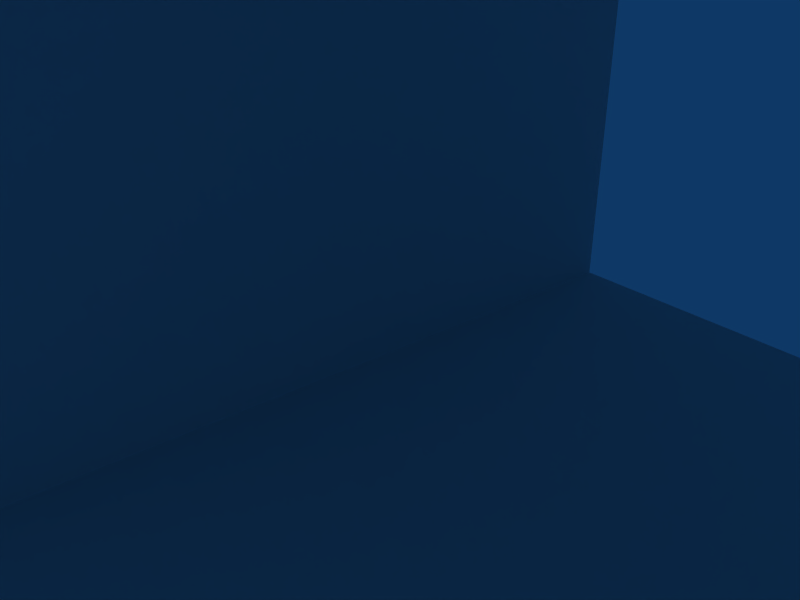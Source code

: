 # Source: chocoLevel.blend  (saved by Blender 2.48.1; exported with 4.5.12 LTS)
import bpy
from mathutils import Matrix  # noqa: F401  (used for matrix-valued properties, if any)

bpy.ops.wm.read_factory_settings(use_empty=True)
scene = bpy.context.scene
scene.name = 'Scene'

# ---- collections
col_collection_1 = bpy.data.collections.new('Collection 1'); scene.collection.children.link(col_collection_1)
col_stairs = bpy.data.collections.new('Stairs')  # instanced only; not linked into the scene
col_fat = bpy.data.collections.new('Fat')  # instanced only; not linked into the scene

# ---- materials (node trees are filled in below, after node groups)
mat_material_002 = bpy.data.materials.new('Material.002')
mat_material_002.alpha_threshold = 0.0
mat_material_002.diffuse_color = (0.4793, 0.3112, 0.1232, 1.0)
mat_material_002.roughness = 0.5
mat_material_002.line_color = (0.0, 0.0, 0.0, 1.0)

# ---- material node trees

# ---- world
world_world = bpy.data.worlds.new('World'); scene.world = world_world
world_world.color = (0.05656, 0.2208, 0.4)
world_world.use_sun_shadow = False
world_world.sun_shadow_jitter_overblur = 0.0
world_world.cycles.sampling_method = 'MANUAL'
world_world.cycles.sample_map_resolution = 256

# ---- cameras
cam_camera = bpy.data.cameras.new('Camera')
cam_camera.passepartout_alpha = 0.2
cam_camera.clip_end = 100.0
cam_camera.lens = 35.0
cam_camera.ortho_scale = 7.314
cam_camera.show_passepartout = False
cam_camera.show_safe_areas = True
cam_camera.dof.focus_distance = 0.0
cam_camera.dof.aperture_fstop = 128.0

# ---- lights
light_spot_003 = bpy.data.lights.new('Spot.003', 'POINT')
light_spot_003.transmission_factor = 0.0
light_spot_003.cutoff_distance = 30.0
light_spot_003.energy = 20.0
light_spot_003.shadow_buffer_clip_start = 1.001
light_spot_003.shadow_soft_size = 1.0
light_spot_003.shadow_maximum_resolution = 0.006
light_spot_003.use_absolute_resolution = True
light_spot_003.cycles.use_multiple_importance_sampling = False
light_spot_002 = bpy.data.lights.new('Spot.002', 'POINT')
light_spot_002.transmission_factor = 0.0
light_spot_002.cutoff_distance = 30.0
light_spot_002.energy = 50.0
light_spot_002.shadow_buffer_clip_start = 1.001
light_spot_002.shadow_soft_size = 1.0
light_spot_002.shadow_maximum_resolution = 0.006
light_spot_002.use_absolute_resolution = True
light_spot_002.cycles.use_multiple_importance_sampling = False
light_spot_001 = bpy.data.lights.new('Spot.001', 'POINT')
light_spot_001.transmission_factor = 0.0
light_spot_001.cutoff_distance = 30.0
light_spot_001.energy = 50.0
light_spot_001.shadow_buffer_clip_start = 1.001
light_spot_001.shadow_soft_size = 1.0
light_spot_001.shadow_maximum_resolution = 0.006
light_spot_001.use_absolute_resolution = True
light_spot_001.cycles.use_multiple_importance_sampling = False
light_spot = bpy.data.lights.new('Spot', 'POINT')
light_spot.transmission_factor = 0.0
light_spot.cutoff_distance = 30.0
light_spot.energy = 50.0
light_spot.shadow_buffer_clip_start = 1.001
light_spot.shadow_soft_size = 1.0
light_spot.shadow_maximum_resolution = 0.006
light_spot.use_absolute_resolution = True
light_spot.cycles.use_multiple_importance_sampling = False

# ---- meshes
me_cube_001 = bpy.data.meshes.new('Cube.001')
me_cube_001.from_pydata([(1.0, 1.0, -1.0), (1.0, -1.0, -1.0), (-1.0, -1.0, -1.0), (-1.0, 1.0, -1.0), (1.0, 1.0, 1.0), (1.0, -1.0, 1.0), (-1.0, -1.0, 1.0), (-1.0, 1.0, 1.0)], [], [(0, 1, 2, 3), (4, 7, 6, 5), (0, 4, 5, 1), (1, 5, 6, 2), (2, 6, 7, 3), (4, 0, 3, 7)])
me_cube_001.materials.append(None)
me_cube_001.use_remesh_preserve_volume = False
me_cube_001.use_remesh_preserve_attributes = False
me_cube_001.use_mirror_vertex_groups = False
me_cube_001.update()
me_plane_004 = bpy.data.meshes.new('Plane.004')
me_plane_004.from_pydata([(1.0, 1.0, 0.0), (1.0, -1.0, 0.0), (-1.0, -1.0, 0.0), (-1.0, 1.0, 0.0), (1.0, -0.3, 0.0), (-1.0, -0.3, 0.0), (1.0, -0.8285, 0.0), (-1.0, -0.8285, 0.0), (-0.64, -1.0, 0.0), (-0.64, 1.0, 0.0), (-0.64, -0.3, 0.0), (-0.64, -0.8285, 0.0), (0.6638, -1.0, 0.0), (0.6638, 1.0, 0.0), (0.6638, -0.3, 0.0), (0.6638, -0.8285, 0.0)], [], [(9, 3, 5, 10), (7, 11, 10, 5), (2, 8, 11, 7), (0, 13, 14, 4), (13, 9, 10, 14), (15, 6, 4, 14), (8, 12, 15, 11), (12, 1, 6, 15)])
me_plane_004.use_remesh_preserve_volume = False
me_plane_004.use_remesh_preserve_attributes = False
me_plane_004.use_mirror_vertex_groups = False
me_plane_004.update()
me_cube = bpy.data.meshes.new('Cube')
me_cube.from_pydata([(1.0, 1.0, -1.0), (1.0, -1.0, -1.0), (-1.0, -1.0, -1.0), (-1.0, 1.0, -1.0), (1.0, 1.0, 1.0), (1.0, -1.0, 1.0), (-1.0, -1.0, 1.0), (-1.0, 1.0, 1.0), (1.0, 1.0, 1.0), (-1.0, 1.0, 1.0), (-1.0, -1.0, 1.0), (1.0, -1.0, 1.0), (0.9519, 0.9519, -0.8041), (0.9519, -0.9519, -0.8041), (-0.9519, -0.9519, -0.8041), (-0.9519, 0.9519, -0.8041), (-1.0, -1.0, -0.8325), (-1.0, 1.0, -0.8325), (1.0, 1.0, -0.8325), (1.0, -1.0, -0.8325)], [], [(0, 4, 5, 1), (1, 5, 6, 2), (2, 6, 7, 3), (4, 0, 3, 7), (4, 7, 9, 8), (7, 6, 10, 9), (6, 5, 11, 10), (5, 4, 8, 11), (11, 8, 12, 13), (10, 11, 13, 14), (9, 10, 14, 15), (8, 9, 15, 12), (12, 15, 14, 13), (2, 3, 17, 16), (3, 0, 18, 17), (0, 1, 19, 18), (1, 2, 16, 19), (18, 19, 16, 17)])
me_cube.materials.append(None)
me_cube.materials.append(mat_material_002)
me_cube.use_remesh_preserve_volume = False
me_cube.use_remesh_preserve_attributes = False
me_cube.use_mirror_vertex_groups = False
me_cube.update()
me_plane = bpy.data.meshes.new('Plane')
me_plane.from_pydata([(1.0, 1.0, 0.0), (1.0, -1.0, 0.0), (-1.0, -1.0, 0.0), (-1.0, 1.0, 0.0)], [], [(0, 3, 2, 1)])
_uv = me_plane.uv_layers.new(name='UVTex')
_uv.uv.foreach_set('vector', [0.0, 0.0, 1.0, 0.0, 1.0, 1.0, 0.0, 1.0])
me_plane.use_remesh_preserve_volume = False
me_plane.use_remesh_preserve_attributes = False
me_plane.use_mirror_vertex_groups = False
me_plane.update()
me_plane_003 = bpy.data.meshes.new('Plane.003')
me_plane_003.from_pydata([(1.0, 1.0, 0.0), (1.0, -1.0, 0.0), (-1.0, -1.0, 0.0), (-1.0, 1.0, 0.0)], [], [(0, 3, 2, 1)])
_uv = me_plane_003.uv_layers.new(name='UVTex')
_uv.uv.foreach_set('vector', [0.0, 0.0, 1.0, 0.0, 1.0, 1.0, 0.0, 1.0])
me_plane_003.use_remesh_preserve_volume = False
me_plane_003.use_remesh_preserve_attributes = False
me_plane_003.use_mirror_vertex_groups = False
me_plane_003.update()
me_plane_002 = bpy.data.meshes.new('Plane.002')
me_plane_002.from_pydata([(1.0, 1.0, 0.0), (1.0, -1.0, 0.0), (-1.0, -1.0, 0.0), (-1.0, 1.0, 0.0)], [], [(0, 3, 2, 1)])
me_plane_002.use_remesh_preserve_volume = False
me_plane_002.use_remesh_preserve_attributes = False
me_plane_002.use_mirror_vertex_groups = False
me_plane_002.update()

# ---- objects
ob_cube_002 = bpy.data.objects.new('Cube.002', me_cube_001)
ob_cube_001 = bpy.data.objects.new('Cube.001', me_cube_001)
ob_plane = bpy.data.objects.new('Plane', me_plane_004)
ob_lamp_003 = bpy.data.objects.new('Lamp.003', light_spot_003)
ob_cube = bpy.data.objects.new('Cube', me_cube)
ob_plane_003 = bpy.data.objects.new('Plane.003', me_plane)
ob_plane_002 = bpy.data.objects.new('Plane.002', me_plane_003)
ob_plane_001 = bpy.data.objects.new('Plane.001', me_plane_002)
ob_lamp_002 = bpy.data.objects.new('Lamp.002', light_spot_002)
ob_lamp_001 = bpy.data.objects.new('Lamp.001', light_spot_001)
ob_lamp = bpy.data.objects.new('Lamp', light_spot)
ob_camera = bpy.data.objects.new('Camera', cam_camera)
ob_group_002 = bpy.data.objects.new('Group.002', None)
ob_fat = bpy.data.objects.new('Fat', None)

# ---- transforms, parenting, visibility, modifiers, constraints
ob_cube_002.location = (0.0, 68.55, 6.0)
ob_cube_002.scale = (1.0, 2.0, 0.5)
ob_cube_002.lock_rotations_4d = False
ob_cube_002.empty_display_type = 'ARROWS'
ob_cube_002.lineart.crease_threshold = 0.0
ob_cube_001.location = (0.0, 52.0, 3.0)
ob_cube_001.scale = (1.0, 2.0, 0.5)
ob_cube_001.lock_rotations_4d = False
ob_cube_001.empty_display_type = 'ARROWS'
ob_cube_001.lineart.crease_threshold = 0.0
ob_plane.location = (0.0, 110.0, 0.0)
ob_plane.scale = (15.0, 110.0, 1.0)
ob_plane.lock_rotations_4d = False
ob_plane.empty_display_type = 'ARROWS'
ob_plane.lineart.crease_threshold = 0.0
ob_lamp_003.location = (9.0, 13.0, 2.141)
ob_lamp_003.rotation_euler = (0.6503, 0.05522, 1.866)
ob_lamp_003.lock_rotations_4d = False
ob_lamp_003.empty_display_type = 'ARROWS'
ob_lamp_003.color = (0.0, 0.0, 0.0, 0.0)
ob_lamp_003.lineart.crease_threshold = 0.0
ob_cube.location = (0.0, 48.0, -0.6765)
ob_cube.scale = (10.0, 30.0, 1.0)
ob_cube.lock_rotations_4d = False
ob_cube.empty_display_type = 'ARROWS'
ob_cube.lineart.crease_threshold = 0.0
ob_plane_003.location = (0.0, 220.0, 15.0)
ob_plane_003.rotation_euler = (-1.571, -2.22e-16, 2.22e-16)
ob_plane_003.scale = (15.0, 15.0, 1.0)
ob_plane_003.lock_rotations_4d = False
ob_plane_003.empty_display_type = 'ARROWS'
ob_plane_003.lineart.crease_threshold = 0.0
ob_plane_002.location = (0.0, 0.0, 15.0)
ob_plane_002.rotation_euler = (-1.571, -2.22e-16, 2.22e-16)
ob_plane_002.scale = (15.0, 15.0, 1.0)
ob_plane_002.lock_rotations_4d = False
ob_plane_002.empty_display_type = 'ARROWS'
ob_plane_002.lineart.crease_threshold = 0.0
ob_plane_001.location = (0.0, 110.0, 30.0)
ob_plane_001.scale = (15.0, 110.0, 1.0)
ob_plane_001.lock_rotations_4d = False
ob_plane_001.empty_display_type = 'ARROWS'
ob_plane_001.lineart.crease_threshold = 0.0
ob_lamp_002.location = (0.0, 90.0, 16.0)
ob_lamp_002.rotation_euler = (0.6503, 0.05522, 1.866)
ob_lamp_002.lock_rotations_4d = False
ob_lamp_002.empty_display_type = 'ARROWS'
ob_lamp_002.color = (0.0, 0.0, 0.0, 0.0)
ob_lamp_002.lineart.crease_threshold = 0.0
ob_lamp_001.location = (0.0, 60.0, 16.0)
ob_lamp_001.rotation_euler = (0.6503, 0.05522, 1.866)
ob_lamp_001.lock_rotations_4d = False
ob_lamp_001.empty_display_type = 'ARROWS'
ob_lamp_001.color = (0.0, 0.0, 0.0, 0.0)
ob_lamp_001.lineart.crease_threshold = 0.0
ob_lamp.location = (0.0, 30.0, 16.0)
ob_lamp.rotation_euler = (0.6503, 0.05522, 1.866)
ob_lamp.lock_rotations_4d = False
ob_lamp.empty_display_type = 'ARROWS'
ob_lamp.color = (0.0, 0.0, 0.0, 0.0)
ob_lamp.lineart.crease_threshold = 0.0
ob_camera.location = (11.1, 19.91, 14.51)
ob_camera.rotation_euler = (1.109, 0.01082, 2.479)
ob_camera.lock_rotations_4d = False
ob_camera.empty_display_type = 'ARROWS'
ob_camera.color = (0.0, 0.0, 0.0, 0.0)
ob_camera.display_type = 'WIRE'
ob_camera.lineart.crease_threshold = 0.0
ob_group_002.location = (0.0, 81.0, 0.0)
ob_group_002.scale = (1.0, 1.0, 1.4)
ob_group_002.lock_rotations_4d = False
ob_group_002.empty_display_type = 'ARROWS'
ob_group_002.empty_image_offset = (0.0, 0.0)
ob_group_002.show_instancer_for_render = False
ob_group_002.instance_type = 'COLLECTION'
ob_group_002.lineart.crease_threshold = 0.0
ob_fat.location = (0.0, 78.83, 5.722)
ob_fat.lock_rotations_4d = False
ob_fat.empty_display_type = 'ARROWS'
ob_fat.empty_image_offset = (0.0, 0.0)
ob_fat.show_instancer_for_render = False
ob_fat.instance_type = 'COLLECTION'
ob_fat.lineart.crease_threshold = 0.0
ob_group_002.instance_collection = col_stairs
ob_fat.instance_collection = col_fat

# ---- collection membership
col_collection_1.objects.link(ob_cube_002)
col_collection_1.objects.link(ob_cube_001)
col_collection_1.objects.link(ob_plane)
col_collection_1.objects.link(ob_lamp_003)
col_collection_1.objects.link(ob_cube)
col_collection_1.objects.link(ob_plane_003)
col_collection_1.objects.link(ob_plane_002)
col_collection_1.objects.link(ob_plane_001)
col_collection_1.objects.link(ob_lamp_002)
col_collection_1.objects.link(ob_lamp_001)
col_collection_1.objects.link(ob_lamp)
col_collection_1.objects.link(ob_camera)
col_collection_1.objects.link(ob_group_002)
col_collection_1.objects.link(ob_fat)

# ---- scene / render settings (as saved in the file)
scene.camera = ob_camera
scene.frame_start = 1; scene.frame_end = 350; scene.frame_set(1)
scene.render.engine = 'BLENDER_EEVEE_NEXT'
scene.render.image_settings.file_format = 'JPEG'
scene.render.image_settings.color_mode = 'RGB'
scene.render.image_settings.compression = 90
scene.render.resolution_x = 800
scene.render.resolution_y = 600
scene.render.pixel_aspect_x = 100.0
scene.render.pixel_aspect_y = 100.0
scene.render.fps = 25
scene.render.dither_intensity = 0.0
scene.render.use_compositing = False
scene.render.use_sequencer = False
scene.render.bake_margin = 2
scene.render.bake_bias = 0.0
scene.render.use_stamp_time = False
scene.render.use_stamp_date = False
scene.render.use_stamp_frame = False
scene.render.use_stamp_camera = False
scene.render.use_stamp_scene = False
scene.render.use_stamp_filename = False
scene.render.use_stamp_render_time = False
scene.render.stamp_font_size = 0
scene.cycles.use_denoising = False
scene.cycles.samples = 10
scene.cycles.sampling_pattern = 'TABULATED_SOBOL'
scene.cycles.light_sampling_threshold = 0.0
scene.cycles.use_adaptive_sampling = False
scene.cycles.use_light_tree = False
scene.cycles.blur_glossy = 0.0
scene.cycles.volume_bounces = 1
scene.cycles.pixel_filter_type = 'GAUSSIAN'
scene.cycles.sample_clamp_indirect = 0.0
scene.view_settings.view_transform = 'Raw'
bpy.context.view_layer.update()
